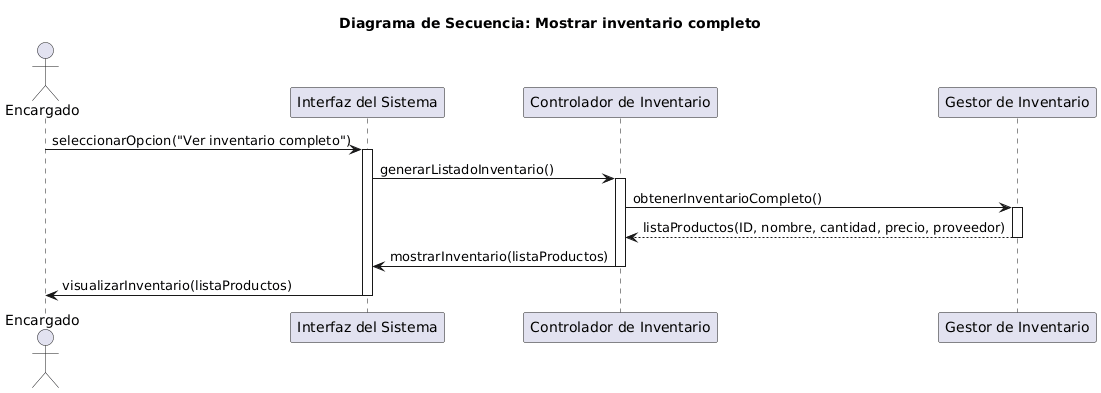

The diagram above was rendered by PlantUML. Its source (embedded in the PNG):
@startuml
title Diagrama de Secuencia: Mostrar inventario completo 

actor Encargado
participant "Interfaz del Sistema" as UI
participant "Controlador de Inventario" as Ctrl
participant "Gestor de Inventario" as Gestor

' --- Inicio ---
Encargado -> UI : seleccionarOpcion("Ver inventario completo")
activate UI

UI -> Ctrl : generarListadoInventario()
activate Ctrl

Ctrl -> Gestor : obtenerInventarioCompleto()
activate Gestor

Gestor --> Ctrl : listaProductos(ID, nombre, cantidad, precio, proveedor)
deactivate Gestor

Ctrl -> UI : mostrarInventario(listaProductos)
deactivate Ctrl

UI -> Encargado : visualizarInventario(listaProductos)
deactivate UI
@enduml